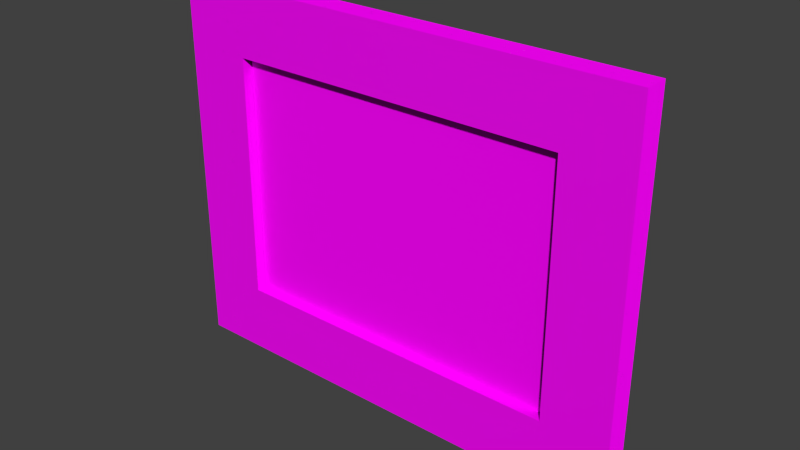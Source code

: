 # Source: bedroom_e_painting02_model.blend  (saved by Blender 2.93.21; exported with 4.5.12 LTS)
import bpy
from mathutils import Matrix  # noqa: F401  (used for matrix-valued properties, if any)

bpy.ops.wm.read_factory_settings(use_empty=True)
scene = bpy.context.scene
scene.name = 'Scene'

# ---- collections
col_collection_1 = bpy.data.collections.new('Collection 1'); scene.collection.children.link(col_collection_1)
col_collection_5 = bpy.data.collections.new('Collection 5'); scene.collection.children.link(col_collection_5)
col_collection_20 = bpy.data.collections.new('Collection 20'); scene.collection.children.link(col_collection_20)

# ---- images (referenced by path relative to the original .blend; pixels are not part of the script)
import os
ASSET_DIR = os.environ.get("B2B_ASSET_DIR", "")  # directory of the original .blend (textures are referenced by path, not embedded)
HERE = os.path.dirname(os.path.abspath(__file__))  # packed textures are extracted next to this script under _unpacked/

def load_image(name, relpath, width, height, colorspace="sRGB"):
    """Load a texture the original file referenced (path relative to the .blend, or extracted next to this script)."""
    p = next((c for c in (os.path.join(HERE, relpath), os.path.join(ASSET_DIR, relpath)) if relpath and os.path.exists(c)), "")
    if p:
        img = bpy.data.images.load(p, check_existing=True)
        img.name = name
    else:  # same state as the original file: an image datablock whose file is absent (Cycles renders it pink)
        img = bpy.data.images.new(name, width, height)
        img.source = "FILE"
        img.filepath = "//" + (relpath or name)
    img.colorspace_settings.name = colorspace
    return img
img_bird02_oil_png = load_image('bird02-oil.png', 'Materials/bird02-oil.png', 1024, 1024, 'sRGB')
img_frame05_png = load_image('frame05.png', 'frame05.png', 1024, 1024, 'sRGB')
img_frame05_nrm_png = load_image('frame05_NRM.png', 'frame05_NRM.png', 1024, 1024, 'sRGB')

# ---- materials (node trees are filled in below, after node groups)
mat_bedroom_e_painting02_painting = bpy.data.materials.new('bedroom_e_painting02_painting')
mat_bedroom_e_painting02_painting.use_transparent_shadow = False
mat_painting_paper_backing01 = bpy.data.materials.new('painting_paper_backing01')
mat_painting_paper_backing01.alpha_threshold = 0.0
mat_painting_paper_backing01.use_transparent_shadow = False
mat_painting_paper_backing01.roughness = 0.5
mat_painting_paper_backing01.specular_intensity = 0.0
mat_bedroom_e_painting02_frame = bpy.data.materials.new('bedroom_e_painting02_frame')
mat_bedroom_e_painting02_frame.use_transparent_shadow = False

# ---- material node trees
mat_bedroom_e_painting02_painting.use_nodes = True; mat_bedroom_e_painting02_painting.node_tree.nodes.clear()
_N = mat_bedroom_e_painting02_painting.node_tree.nodes; _L = mat_bedroom_e_painting02_painting.node_tree.links
n0 = _N.new('ShaderNodeBsdfPrincipled'); n0.name = 'Principled BSDF'; n0.location = (401, 521)
n0.distribution = 'GGX'
n0.subsurface_method = 'BURLEY'
n0.inputs[3].default_value = 1.45
n0.inputs[13].default_value = 0.1227
n0.inputs[27].default_value = (0.0, 0.0, 0.0, 1.0)
n0.inputs[28].default_value = 1.0
n1 = _N.new('ShaderNodeOutputMaterial'); n1.name = 'Material Output'; n1.location = (691, 521)
n2 = _N.new('ShaderNodeTexImage'); n2.name = 'Image Texture'; n2.location = (5, 511)
n2.image = img_bird02_oil_png
_L.new(n0.outputs[0], n1.inputs[0])
_L.new(n2.outputs[0], n0.inputs[0])
n1.is_active_output = True
mat_bedroom_e_painting02_frame.use_nodes = True; mat_bedroom_e_painting02_frame.node_tree.nodes.clear()
_N = mat_bedroom_e_painting02_frame.node_tree.nodes; _L = mat_bedroom_e_painting02_frame.node_tree.links
n0 = _N.new('ShaderNodeOutputMaterial'); n0.name = 'Material Output'; n0.location = (533, 438)
n1 = _N.new('ShaderNodeTexImage'); n1.name = 'Image Texture'; n1.location = (-108, 504)
n1.image = img_frame05_png
n2 = _N.new('ShaderNodeTexImage'); n2.name = 'Image Texture.001'; n2.location = (-93, 117)
n2.image = img_frame05_nrm_png
n3 = _N.new('ShaderNodeBsdfPrincipled'); n3.name = 'Principled BSDF'; n3.location = (248, 448)
n3.distribution = 'GGX'
n3.subsurface_method = 'BURLEY'
n3.inputs[3].default_value = 1.45
n3.inputs[13].default_value = 0.05
n3.inputs[27].default_value = (0.0, 0.0, 0.0, 1.0)
n3.inputs[28].default_value = 1.0
_L.new(n3.outputs[0], n0.inputs[0])
_L.new(n1.outputs[0], n3.inputs[0])
_L.new(n2.outputs[0], n3.inputs[5])
n0.is_active_output = True

# ---- world
world_world = bpy.data.worlds.new('World'); scene.world = world_world
world_world.color = (0.05088, 0.05088, 0.05088)
world_world.use_sun_shadow = False
world_world.sun_shadow_jitter_overblur = 0.0
world_world.cycles.sampling_method = 'NONE'
world_world.cycles.sample_map_resolution = 256

# ---- meshes
me_cylinder = bpy.data.meshes.new('Cylinder')
me_cylinder.from_pydata([(4.147e-09, 0.02507, -0.3143), (4.147e-09, 0.02507, 0.3143), (0.009595, 0.02316, -0.3143), (0.009595, 0.02316, 0.3143), (0.01773, 0.01773, -0.3143), (0.01773, 0.01773, 0.3143), (0.02316, 0.009595, -0.3143), (0.02316, 0.009595, 0.3143), (0.02507, -1.565e-09, -0.3143), (0.02507, -1.565e-09, 0.3143), (0.02316, -0.009595, -0.3143), (0.02316, -0.009595, 0.3143), (0.01773, -0.01773, -0.3143), (0.01773, -0.01773, 0.3143), (0.009595, -0.02316, -0.3143), (0.009595, -0.02316, 0.3143), (7.933e-09, -0.02507, -0.3143), (7.933e-09, -0.02507, 0.3143), (-0.009595, -0.02316, -0.3143), (-0.009595, -0.02316, 0.3143), (-0.01773, -0.01773, -0.3143), (-0.01773, -0.01773, 0.3143), (-0.02316, -0.009595, -0.3143), (-0.02316, -0.009595, 0.3143), (-0.02507, -1.697e-10, -0.3143), (-0.02507, -1.697e-10, 0.3143), (-0.02316, 0.009595, -0.3143), (-0.02316, 0.009595, 0.3143), (-0.01773, 0.01773, -0.3143), (-0.01773, 0.01773, 0.3143), (-0.009595, 0.02316, -0.3143), (-0.009595, 0.02316, 0.3143)], [], [(0, 1, 3, 2), (2, 3, 5, 4), (4, 5, 7, 6), (6, 7, 9, 8), (8, 9, 11, 10), (10, 11, 13, 12), (12, 13, 15, 14), (14, 15, 17, 16), (16, 17, 19, 18), (18, 19, 21, 20), (20, 21, 23, 22), (22, 23, 25, 24), (24, 25, 27, 26), (26, 27, 29, 28), (30, 31, 1, 0), (28, 29, 31, 30)])
me_cylinder.polygons.foreach_set('use_smooth', [True] * 16)
_uv = me_cylinder.uv_layers.new(name='UVMap')
_uv.uv.foreach_set('vector', [0.2792, 5.283e-05, 0.2792, 0.9994, 0.2617, 0.9995, 0.2617, 8.405e-05, 0.2617, 8.405e-05, 0.2617, 0.9995, 0.2443, 0.9995, 0.2443, 0.0001153, 0.2443, 0.0001153, 0.2443, 0.9995, 0.2268, 0.9995, 0.2268, 0.0001465, 0.2268, 0.0001465, 0.2268, 0.9995, 0.2094, 0.9996, 0.2094, 0.0001778, 0.2094, 0.0001778, 0.2094, 0.9996, 0.1919, 0.9996, 0.1919, 0.000209, 0.1919, 0.000209, 0.1919, 0.9996, 0.1745, 0.9996, 0.1745, 0.0002402, 0.1745, 0.0002402, 0.1745, 0.9996, 0.157, 0.9997, 0.157, 0.0002714, 0.157, 0.0002714, 0.157, 0.9997, 0.1396, 0.9997, 0.1396, 0.0003027, 0.1396, 0.0003027, 0.1396, 0.9997, 0.1222, 0.9997, 0.1222, 0.0003339, 0.1222, 0.0003339, 0.1222, 0.9997, 0.1047, 0.9998, 0.1047, 0.0003651, 0.1047, 0.0003651, 0.1047, 0.9998, 0.08727, 0.9998, 0.08727, 0.0003963, 0.08727, 0.0003963, 0.08727, 0.9998, 0.06983, 0.9998, 0.06983, 0.0004276, 0.06983, 0.0004276, 0.06983, 0.9998, 0.05238, 0.9999, 0.05238, 0.0004588, 0.05238, 0.0004588, 0.05238, 0.9999, 0.03494, 0.9999, 0.03494, 0.0004901, 0.0175, 0.0005213, 0.0175, 0.9999, 5.283e-05, 0.9999, 5.283e-05, 0.0005525, 0.03494, 0.0004901, 0.03494, 0.9999, 0.0175, 0.9999, 0.0175, 0.0005213])
me_cylinder.use_remesh_preserve_volume = False
me_cylinder.use_remesh_preserve_attributes = False
me_cylinder.use_mirror_vertex_groups = False
me_cylinder.update()
me_cube_001 = bpy.data.meshes.new('Cube.001')
me_cube_001.from_pydata([(1.429, -0.09222, 0.4653), (1.429, -0.09222, -0.4653), (1.429, -0.05723, 0.4653), (1.429, -0.05723, -0.4653), (0.2014, -0.09222, 0.4653), (0.2014, -0.09222, -0.4653), (0.2014, -0.05723, 0.4653), (0.2014, -0.05723, -0.4653)], [], [(0, 1, 3, 2), (2, 3, 7, 6), (6, 7, 5, 4), (4, 5, 1, 0), (2, 6, 4, 0), (7, 3, 1, 5)])
_uv = me_cube_001.uv_layers.new(name='UVMap')
_uv.uv.foreach_set('vector', [7.188e-05, 0.9999, 7.211e-05, 0.5181, 0.01401, 0.5181, 0.01401, 0.9999, 0.01401, 0.9999, 0.01401, 0.5181, 0.5029, 0.5181, 0.5029, 0.9999, 0.5029, 0.9999, 0.5029, 0.5181, 0.5169, 0.5181, 0.5169, 0.9999, 0.9978, 0.005771, 0.9978, 0.9933, -0.004283, 0.9933, -0.004285, 0.005776, 0.01401, 7.325e-05, 0.5029, 7.188e-05, 0.5029, 0.01819, 0.01401, 0.01819, 0.5029, 0.5181, 0.01401, 0.5181, 0.01401, 0.5, 0.5029, 0.5])
me_cube_001.materials.append(mat_bedroom_e_painting02_painting)
me_cube_001.use_remesh_preserve_volume = False
me_cube_001.use_remesh_preserve_attributes = False
me_cube_001.use_mirror_vertex_groups = False
me_cube_001.update()
me_plane_000 = bpy.data.meshes.new('Plane.000')
me_plane_000.from_pydata([(-1.425, -0.0003564, -0.5646), (-0.01215, -0.0003564, -0.5646), (-1.425, -0.0003563, 0.5646), (-0.01215, -0.0003562, 0.5646)], [], [(0, 1, 3, 2)])
_uv = me_plane_000.uv_layers.new(name='UVMap')
_uv.uv.foreach_set('vector', [0.8103, 0.9287, 0.07716, 0.9287, 0.07716, 0.192, 0.8103, 0.192])
me_plane_000.materials.append(mat_painting_paper_backing01)
me_plane_000.use_remesh_preserve_volume = False
me_plane_000.use_remesh_preserve_attributes = False
me_plane_000.use_mirror_vertex_groups = False
me_plane_000.update()
me_cube = bpy.data.meshes.new('Cube')
me_cube.from_pydata([(-0.008174, -0.03877, 0.1799), (-0.008174, -0.03877, 0.3029), (-0.008174, -0.02172, 0.1799), (-0.008174, -0.02172, 0.3029), (0.008174, -0.03877, 0.1799), (0.008174, -0.03877, 0.3029), (0.008174, -0.02172, 0.1799), (0.008174, -0.02172, 0.3029), (-0.008174, -0.03877, -0.1799), (-0.008174, -0.03877, -0.3029), (-0.008174, -0.02172, -0.1799), (-0.008174, -0.02172, -0.3029), (0.008174, -0.03877, -0.1799), (0.008174, -0.03877, -0.3029), (0.008174, -0.02172, -0.1799), (0.008174, -0.02172, -0.3029)], [], [(1, 3, 2, 0), (3, 7, 6, 2), (7, 5, 4, 6), (5, 1, 0, 4), (0, 2, 6, 4), (5, 7, 3, 1), (9, 8, 10, 11), (11, 10, 14, 15), (15, 14, 12, 13), (13, 12, 8, 9), (8, 12, 14, 10), (13, 9, 11, 15)])
_uv = me_cube.uv_layers.new(name='UVMap')
_uv.uv.foreach_set('vector', [0.0, 0.0, 0.1276, 0.0, 0.1276, 0.8782, 1.394e-07, 0.8782, 0.6329, 0.0, 0.7553, 0.0, 0.7553, 0.8782, 0.6329, 0.8782, 0.5105, 0.8782, 0.3829, 0.8782, 0.3829, 0.0, 0.5105, 0.0, 0.8776, 0.0, 1.0, 0.0, 1.0, 0.8782, 0.8776, 0.8782, 0.1276, 1.0, 0.1276, 0.8782, 0.25, 0.8782, 0.25, 1.0, 0.1276, 0.8782, 0.1276, 1.0, 0.005256, 1.0, 0.005256, 0.8782, 0.1276, 0.8782, 0.1276, 0.0, 0.2553, 0.0, 0.2553, 0.8782, 0.5105, 0.8782, 0.5105, 0.0, 0.6329, 0.0, 0.6329, 0.8782, 0.3829, 0.0, 0.3829, 0.8782, 0.2553, 0.8782, 0.2553, 0.0, 0.7553, 0.8782, 0.7553, 0.0, 0.8776, 0.0, 0.8776, 0.8782, 0.8776, 0.8782, 1.0, 0.8782, 1.0, 1.0, 0.8776, 1.0, 0.8776, 1.0, 0.7553, 1.0, 0.7553, 0.8782, 0.8776, 0.8782])
me_cube.use_remesh_preserve_volume = False
me_cube.use_remesh_preserve_attributes = False
me_cube.use_mirror_vertex_groups = False
me_cube.update()
me_plane_005 = bpy.data.meshes.new('Plane.005')
me_plane_005.from_pydata([(0.0006884, 8.792e-07, -0.5772), (1.691, 8.792e-07, -0.5772), (0.0006884, -8.754e-07, 0.5705), (1.691, -8.754e-07, 0.5705), (0.0006884, -2.943e-07, 0.3699), (0.0006884, 2.943e-07, -0.3699), (1.691, 2.943e-07, -0.3699), (1.691, -2.943e-07, 0.3699), (0.2402, 8.792e-07, -0.5772), (1.452, 8.792e-07, -0.5772), (1.452, -8.754e-07, 0.5705), (0.2402, -8.754e-07, 0.5705), (1.452, 2.906e-07, -0.3699), (0.2402, 2.906e-07, -0.3699), (1.452, -2.906e-07, 0.3699), (0.2402, -2.906e-07, 0.3699), (0.0006884, -0.107, -0.5772), (1.691, -0.107, -0.5772), (0.0006884, -0.107, 0.5705), (1.691, -0.107, 0.5705), (0.0006884, -0.107, 0.3699), (0.0006884, -0.107, -0.3699), (1.691, -0.107, -0.3699), (1.691, -0.107, 0.3699), (0.2402, -0.107, -0.5772), (1.452, -0.107, -0.5772), (1.452, -0.107, 0.5705), (0.2402, -0.107, 0.5705), (1.452, -0.107, -0.3699), (0.2402, -0.107, -0.3699), (1.452, -0.107, 0.3699), (0.2402, -0.107, 0.3699)], [], [(14, 10, 3, 7), (9, 12, 6, 1), (12, 14, 7, 6), (4, 2, 11, 15), (15, 11, 10, 14), (0, 5, 13, 8), (8, 13, 12, 9), (5, 4, 15, 13), (30, 23, 19, 26), (25, 17, 22, 28), (28, 22, 23, 30), (20, 31, 27, 18), (31, 30, 26, 27), (16, 24, 29, 21), (24, 25, 28, 29), (21, 29, 31, 20), (6, 7, 23, 22), (4, 5, 21, 20), (11, 2, 18, 27), (9, 1, 17, 25), (3, 10, 26, 19), (14, 12, 28, 30), (0, 8, 24, 16), (1, 6, 22, 17), (15, 14, 30, 31), (2, 4, 20, 18), (12, 13, 29, 28), (7, 3, 19, 23), (10, 11, 27, 26), (5, 0, 16, 21), (8, 9, 25, 24), (13, 15, 31, 29)])
_uv = me_plane_005.uv_layers.new(name='UVMap')
_uv.uv.foreach_set('vector', [0.2706, 0.1417, 0.257, 0.1417, 0.257, 0.0, 0.2706, 0.0, 0.3349, 0.1417, 0.3208, 0.1417, 0.3208, 0.0, 0.3349, 0.0, 0.3208, 0.1417, 0.2706, 0.1417, 0.2706, 0.0, 0.3208, 0.0, 0.2706, 1.0, 0.257, 1.0, 0.257, 0.8583, 0.2706, 0.8583, 0.2706, 0.8583, 0.257, 0.8583, 0.257, 0.1417, 0.2706, 0.1417, 0.3349, 1.0, 0.3208, 1.0, 0.3208, 0.8583, 0.3349, 0.8583, 0.3349, 0.8583, 0.3208, 0.8583, 0.3208, 0.1417, 0.3349, 0.1417, 0.3208, 1.0, 0.2706, 1.0, 0.2706, 0.8583, 0.3208, 0.8583, 0.9327, 0.854, 0.9958, 0.8431, 0.9958, 1.001, 0.9327, 1.012, 0.9327, 0.01968, 0.9958, 0.008694, 0.9958, 0.1364, 0.9327, 0.1474, 0.9327, 0.1474, 0.9958, 0.1364, 0.9958, 0.8431, 0.9327, 0.854, -0.002206, 0.8431, 0.0662, 0.8431, 0.0662, 1.001, -0.002206, 1.001, 0.0662, 0.8431, 0.9327, 0.854, 0.9327, 1.012, 0.0662, 1.001, -0.002206, 0.008695, 0.0662, 0.008694, 0.0662, 0.1364, -0.002206, 0.1364, 0.0662, 0.008694, 0.9327, 0.01968, 0.9327, 0.1474, 0.0662, 0.1364, -0.002206, 0.1364, 0.0662, 0.1364, 0.0662, 0.8431, -0.002206, 0.8431, 0.4409, 0.05805, 0.5442, 0.05805, 0.5442, 0.0888, 0.4409, 0.0888, 0.4193, 0.06903, 0.5227, 0.06903, 0.5227, 0.09978, 0.4193, 0.09978, 0.6567, 0.9266, 0.7255, 0.9266, 0.7255, 0.9595, 0.6567, 0.9595, 0.6779, 0.05327, 0.7467, 0.05327, 0.7467, 0.09723, 0.6779, 0.09723, 0.2395, 0.9266, 0.3083, 0.9266, 0.3083, 0.9595, 0.2395, 0.9595, 0.6341, 0.1165, 0.5002, 0.1165, 0.5002, 0.0767, 0.6341, 0.0767, 0.2607, 0.05327, 0.3295, 0.05327, 0.3295, 0.09723, 0.2607, 0.09723, 0.4119, 0.05805, 0.4409, 0.05805, 0.4409, 0.0888, 0.4119, 0.0888, 0.252, 0.9391, 0.6657, 0.9391, 0.6657, 0.9568, 0.252, 0.9568, 0.3913, 0.06903, 0.4193, 0.06903, 0.4193, 0.09978, 0.3913, 0.09978, 0.252, 0.9213, 0.6657, 0.9213, 0.6657, 0.9391, 0.252, 0.9391, 0.5442, 0.05805, 0.5723, 0.05805, 0.5723, 0.0888, 0.5442, 0.0888, 0.3083, 0.9266, 0.6567, 0.9266, 0.6567, 0.9595, 0.3083, 0.9595, 0.5227, 0.06903, 0.5516, 0.06903, 0.5516, 0.09978, 0.5227, 0.09978, 0.3295, 0.05327, 0.6779, 0.05327, 0.6779, 0.09723, 0.3295, 0.09723, 0.3662, 0.0767, 0.5002, 0.0767, 0.5002, 0.1165, 0.3662, 0.1165])
me_plane_005.materials.append(mat_bedroom_e_painting02_frame)
me_plane_005.use_remesh_preserve_volume = False
me_plane_005.use_remesh_preserve_attributes = False
me_plane_005.use_mirror_vertex_groups = False
me_plane_005.update()
arm_armature = bpy.data.armatures.new('Armature')  # bones are not reproduced

# ---- objects
ob_hinge_cylinder = bpy.data.objects.new('hinge_cylinder', me_cylinder)
ob_bedroom_e_painting01_armature = bpy.data.objects.new('bedroom_e_painting01_armature', arm_armature)
ob_canvas = bpy.data.objects.new('canvas', me_cube_001)
ob_paper_backing = bpy.data.objects.new('paper_backing', me_plane_000)
ob_hinge_bar = bpy.data.objects.new('hinge_bar', me_cube)
ob_frame = bpy.data.objects.new('frame', me_plane_005)

# ---- transforms, parenting, visibility, modifiers, constraints
ob_hinge_cylinder.location = (0.0, 0.0, 0.0)
ob_hinge_cylinder.lineart.crease_threshold = 0.0
ob_bedroom_e_painting01_armature.location = (0.0, 0.0, 0.0)
ob_bedroom_e_painting01_armature.lineart.crease_threshold = 0.0
ob_canvas.parent = ob_bedroom_e_painting01_armature
ob_canvas.location = (0.0, 0.0, 0.0)
ob_canvas.scale = (1.043, 1.0, 1.0)
ob_canvas.lineart.crease_threshold = 0.0
_vg = ob_canvas.vertex_groups.new(name='bedroom_sw_painting01_bone')
_vg.add([0, 1, 2, 3, 4, 5, 6, 7], 1.0, 'REPLACE')
_m = ob_canvas.modifiers.new('Armature', 'ARMATURE')
_m.object = ob_bedroom_e_painting01_armature
ob_paper_backing.parent = ob_bedroom_e_painting01_armature
ob_paper_backing.location = (-0.04724, -0.03865, 0.0)
ob_paper_backing.rotation_euler = (0.0, -0.0, 3.142)
ob_paper_backing.scale = (1.25, 1.25, 1.25)
ob_paper_backing.lineart.crease_threshold = 0.0
_vg = ob_paper_backing.vertex_groups.new(name='bedroom_sw_painting01_bone')
_vg.add([0, 1, 2, 3], 1.0, 'REPLACE')
_m = ob_paper_backing.modifiers.new('Armature', 'ARMATURE')
_m.object = ob_bedroom_e_painting01_armature
ob_hinge_bar.parent = ob_bedroom_e_painting01_armature
ob_hinge_bar.location = (0.0, 0.0, 0.0)
ob_hinge_bar.lineart.crease_threshold = 0.0
_vg = ob_hinge_bar.vertex_groups.new(name='bedroom_sw_painting01_bone')
for _i, _w in zip([0, 1, 2, 3, 4, 5, 6, 7, 8, 9, 10, 11, 12, 13, 14, 15], [1.0, 1.0, 1.0, 1.0, 1.0, 1.0, 1.0, 1.0, 1.0, 1.0, 1.0, 1.0, 1.0, 1.0, 1.0, 1.0]): _vg.add([_i], _w, 'REPLACE')
_m = ob_hinge_bar.modifiers.new('Armature', 'ARMATURE')
_m.object = ob_bedroom_e_painting01_armature
ob_frame.parent = ob_bedroom_e_painting01_armature
ob_frame.location = (-0.04724, -0.03865, 0.0)
ob_frame.scale = (1.056, 0.8689, 1.25)
ob_frame.lineart.crease_threshold = 0.0
_vg = ob_frame.vertex_groups.new(name='bedroom_sw_painting01_bone')
_vg.add([0, 1, 2, 3, 4, 5, 6, 7, 8, 9, 10, 11, 12, 13, 14, 15, 16, 17, 18, 19, 20, 21, 22, 23, 24, 25, 26, 27, 28, 29, 30, 31], 1.0, 'REPLACE')
_m = ob_frame.modifiers.new('Armature', 'ARMATURE')
_m.object = ob_bedroom_e_painting01_armature

# ---- collection membership
col_collection_1.objects.link(ob_hinge_cylinder)
col_collection_1.objects.link(ob_bedroom_e_painting01_armature)
col_collection_1.objects.link(ob_canvas)
col_collection_1.objects.link(ob_paper_backing)
col_collection_1.objects.link(ob_hinge_bar)
col_collection_5.objects.link(ob_frame)

# ---- scene / render settings (as saved in the file)
scene.frame_start = 1; scene.frame_end = 100; scene.frame_set(1)
scene.render.engine = 'BLENDER_EEVEE_NEXT'
scene.render.image_settings.color_mode = 'RGB'
scene.render.image_settings.compression = 90
scene.render.resolution_percentage = 50
scene.render.dither_intensity = 0.0
scene.render.bake_margin = 2
scene.cycles.use_denoising = False
scene.cycles.samples = 10
scene.cycles.sampling_pattern = 'TABULATED_SOBOL'
scene.cycles.light_sampling_threshold = 0.0
scene.cycles.use_adaptive_sampling = False
scene.cycles.use_light_tree = False
scene.cycles.blur_glossy = 0.0
scene.cycles.volume_bounces = 1
scene.cycles.pixel_filter_type = 'GAUSSIAN'
scene.cycles.sample_clamp_indirect = 0.0
scene.view_settings.view_transform = 'Standard'
bpy.context.view_layer.update()

# ---- added for rendering (the .blend has no active camera and no usable light): camera, sun
cam_auto = bpy.data.cameras.new('AutoCamera')
cam_auto.lens = 50.0
cam_auto.sensor_width = 36.0
cam_auto.clip_end = 1000.0
ob_auto_camera = bpy.data.objects.new('AutoCamera', cam_auto)
scene.collection.objects.link(ob_auto_camera)
ob_auto_camera.location = (2.97123, -2.60284, 1.69555)
ob_auto_camera.rotation_euler = (1.09748, -7.21219e-08, 0.694738)
scene.camera = ob_auto_camera
light_auto_sun = bpy.data.lights.new('AutoSun', 'SUN')
light_auto_sun.energy = 3.0
light_auto_sun.angle = 0.0523599
ob_auto_sun = bpy.data.objects.new('AutoSun', light_auto_sun)
scene.collection.objects.link(ob_auto_sun)
ob_auto_sun.rotation_euler = (0.872665, 0.174533, 0.523599)
bpy.context.view_layer.update()
